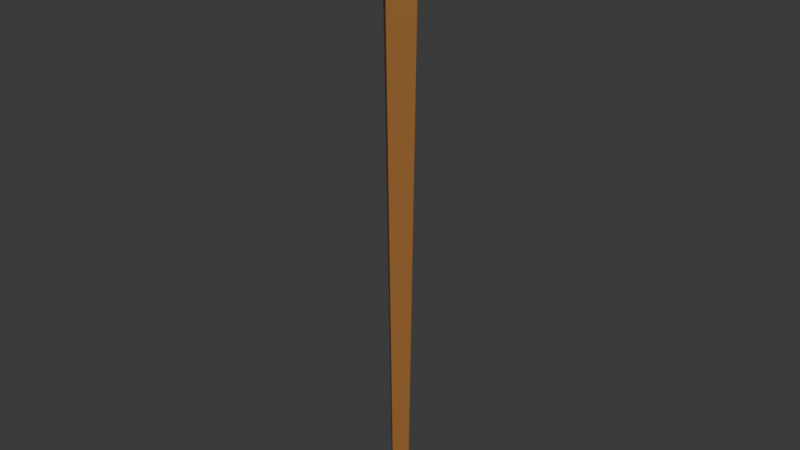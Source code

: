 # Source: TikiTorch.blend  (saved by Blender 4.4.32; exported with 4.5.12 LTS)
import bpy
from mathutils import Matrix  # noqa: F401  (used for matrix-valued properties, if any)

bpy.ops.wm.read_factory_settings(use_empty=True)
scene = bpy.context.scene
scene.name = 'Scene'

# ---- collections
col_collection = bpy.data.collections.new('Collection'); scene.collection.children.link(col_collection)

# ---- materials (node trees are filled in below, after node groups)
mat_material = bpy.data.materials.new('Material')
mat_material.alpha_threshold = 0.0
mat_material.roughness = 0.5
mat_material.line_color = (0.0, 0.0, 0.0, 1.0)
mat_material_001 = bpy.data.materials.new('Material.001')

# ---- material node trees
mat_material.use_nodes = True; mat_material.node_tree.nodes.clear()
_N = mat_material.node_tree.nodes; _L = mat_material.node_tree.links
n0 = _N.new('ShaderNodeOutputMaterial'); n0.name = 'Material Output'; n0.location = (300, 300)
n1 = _N.new('ShaderNodeBsdfPrincipled'); n1.name = 'Principled BSDF'; n1.location = (10, 300)
n1.inputs[0].default_value = (0.3185, 0.1329, 0.0331, 1.0)
n1.inputs[3].default_value = 1.45
_L.new(n1.outputs[0], n0.inputs[0])
n0.is_active_output = True
mat_material_001.use_nodes = True; mat_material_001.node_tree.nodes.clear()
_N = mat_material_001.node_tree.nodes; _L = mat_material_001.node_tree.links
n0 = _N.new('ShaderNodeBsdfPrincipled'); n0.name = 'Principled BSDF'; n0.location = (10, 300)
n0.inputs[0].default_value = (0.111, 0.04879, 0.01385, 1.0)
n1 = _N.new('ShaderNodeOutputMaterial'); n1.name = 'Material Output'; n1.location = (300, 300)
_L.new(n0.outputs[0], n1.inputs[0])
n1.is_active_output = True

# ---- world
world_world = bpy.data.worlds.new('World'); scene.world = world_world
world_world.use_nodes = True; world_world.node_tree.nodes.clear()
_N = world_world.node_tree.nodes; _L = world_world.node_tree.links
n0 = _N.new('ShaderNodeOutputWorld'); n0.name = 'World Output'; n0.location = (300, 300)
n1 = _N.new('ShaderNodeBackground'); n1.name = 'Background'; n1.location = (10, 300)
n1.inputs[0].default_value = (0.05088, 0.05088, 0.05088, 1.0)
_L.new(n1.outputs[0], n0.inputs[0])
n0.is_active_output = True
world_world.color = (0.05088, 0.05088, 0.05088)
world_world.sun_shadow_jitter_overblur = 0.0

# ---- meshes
me_cube = bpy.data.meshes.new('Cube')
me_cube.from_pydata([(0.02645, 0.02645, 0.3987), (0.01525, 0.01525, -0.6639), (0.02645, -0.02645, 0.3987), (0.01525, -0.01525, -0.6639), (-0.02645, 0.02645, 0.3987), (-0.01525, 0.01525, -0.6639), (-0.02645, -0.02645, 0.3987), (-0.01525, -0.01525, -0.6639), (0.04709, 0.04709, 0.4275), (0.04709, -0.04709, 0.4275), (-0.04709, 0.04709, 0.4275), (-0.04709, -0.04709, 0.4275), (0.04709, 0.04709, 0.4431), (0.04709, -0.04709, 0.4431), (-0.04709, 0.04709, 0.4431), (-0.04709, -0.04709, 0.4431), (0.0312, 0.0312, 0.4431), (0.0312, -0.0312, 0.4431), (-0.0312, 0.0312, 0.4431), (-0.0312, -0.0312, 0.4431), (0.01949, 0.01949, 0.5889), (0.01949, -0.01949, 0.5889), (-0.01949, 0.01949, 0.5889), (-0.01949, -0.01949, 0.5889)], [], [(4, 6, 11, 10), (3, 2, 6, 7), (7, 6, 4, 5), (5, 1, 3, 7), (1, 0, 2, 3), (5, 4, 0, 1), (9, 8, 12, 13), (2, 0, 8, 9), (0, 4, 10, 8), (6, 2, 9, 11), (14, 15, 19, 18), (10, 11, 15, 14), (11, 9, 13, 15), (8, 10, 14, 12), (16, 18, 22, 20), (15, 13, 17, 19), (12, 14, 18, 16), (13, 12, 16, 17), (20, 22, 23, 21), (17, 16, 20, 21), (18, 19, 23, 22), (19, 17, 21, 23)])
me_cube.polygons.foreach_set('material_index', [0, 0, 0, 0, 0, 0, 0, 0, 0, 0, 0, 0, 0, 0, 1, 0, 0, 0, 1, 1, 1, 1])
_uv = me_cube.uv_layers.new(name='UVMap')
_uv.uv.foreach_set('vector', [0.625, 0.25, 0.625, 0.0, 0.625, 0.0, 0.625, 0.25, 0.375, 0.75, 0.625, 0.75, 0.625, 1.0, 0.375, 1.0, 0.375, 0.0, 0.625, 0.0, 0.625, 0.25, 0.375, 0.25, 0.125, 0.5, 0.375, 0.5, 0.375, 0.75, 0.125, 0.75, 0.375, 0.5, 0.625, 0.5, 0.625, 0.75, 0.375, 0.75, 0.375, 0.25, 0.625, 0.25, 0.625, 0.5, 0.375, 0.5, 0.625, 0.75, 0.625, 0.5, 0.625, 0.5, 0.625, 0.75, 0.625, 0.75, 0.625, 0.5, 0.625, 0.5, 0.625, 0.75, 0.625, 0.5, 0.625, 0.25, 0.625, 0.25, 0.625, 0.5, 0.625, 1.0, 0.625, 0.75, 0.625, 0.75, 0.625, 1.0, 0.625, 0.25, 0.625, 0.0, 0.625, 0.0, 0.625, 0.25, 0.625, 0.25, 0.625, 0.0, 0.625, 0.0, 0.625, 0.25, 0.625, 1.0, 0.625, 0.75, 0.625, 0.75, 0.625, 1.0, 0.625, 0.5, 0.625, 0.25, 0.625, 0.25, 0.625, 0.5, 0.625, 0.5, 0.625, 0.25, 0.625, 0.25, 0.625, 0.5, 0.625, 1.0, 0.625, 0.75, 0.625, 0.75, 0.625, 1.0, 0.625, 0.5, 0.625, 0.25, 0.625, 0.25, 0.625, 0.5, 0.625, 0.75, 0.625, 0.5, 0.625, 0.5, 0.625, 0.75, 0.625, 0.5, 0.875, 0.5, 0.875, 0.75, 0.625, 0.75, 0.625, 0.75, 0.625, 0.5, 0.625, 0.5, 0.625, 0.75, 0.625, 0.25, 0.625, 0.0, 0.625, 0.0, 0.625, 0.25, 0.625, 1.0, 0.625, 0.75, 0.625, 0.75, 0.625, 1.0])
me_cube.materials.append(mat_material)
me_cube.materials.append(mat_material_001)
me_cube.use_mirror_vertex_groups = False
me_cube.update()

# ---- objects
ob_cube = bpy.data.objects.new('Cube', me_cube)

# ---- transforms, parenting, visibility, modifiers, constraints
ob_cube.location = (0.0, 0.0, 0.0)
ob_cube.rotation_euler = (0.0, -0.0, 0.7854)
ob_cube.lock_rotations_4d = False
ob_cube.empty_display_type = 'ARROWS'
ob_cube.lineart.crease_threshold = 0.0

# ---- collection membership
col_collection.objects.link(ob_cube)

# ---- scene / render settings (as saved in the file)
scene.frame_start = 1; scene.frame_end = 250; scene.frame_set(1)
scene.render.engine = 'BLENDER_EEVEE_NEXT'
bpy.context.view_layer.update()

# ---- added for rendering (the .blend has no active camera and no usable light): camera, sun
cam_auto = bpy.data.cameras.new('AutoCamera')
cam_auto.lens = 50.0
cam_auto.sensor_width = 36.0
cam_auto.clip_end = 1000.0
ob_auto_camera = bpy.data.objects.new('AutoCamera', cam_auto)
scene.collection.objects.link(ob_auto_camera)
ob_auto_camera.location = (1.17214, -1.40657, 0.900236)
ob_auto_camera.rotation_euler = (1.09748, -7.21219e-08, 0.694738)
scene.camera = ob_auto_camera
light_auto_sun = bpy.data.lights.new('AutoSun', 'SUN')
light_auto_sun.energy = 3.0
light_auto_sun.angle = 0.0523599
ob_auto_sun = bpy.data.objects.new('AutoSun', light_auto_sun)
scene.collection.objects.link(ob_auto_sun)
ob_auto_sun.rotation_euler = (0.872665, 0.174533, 0.523599)
bpy.context.view_layer.update()
